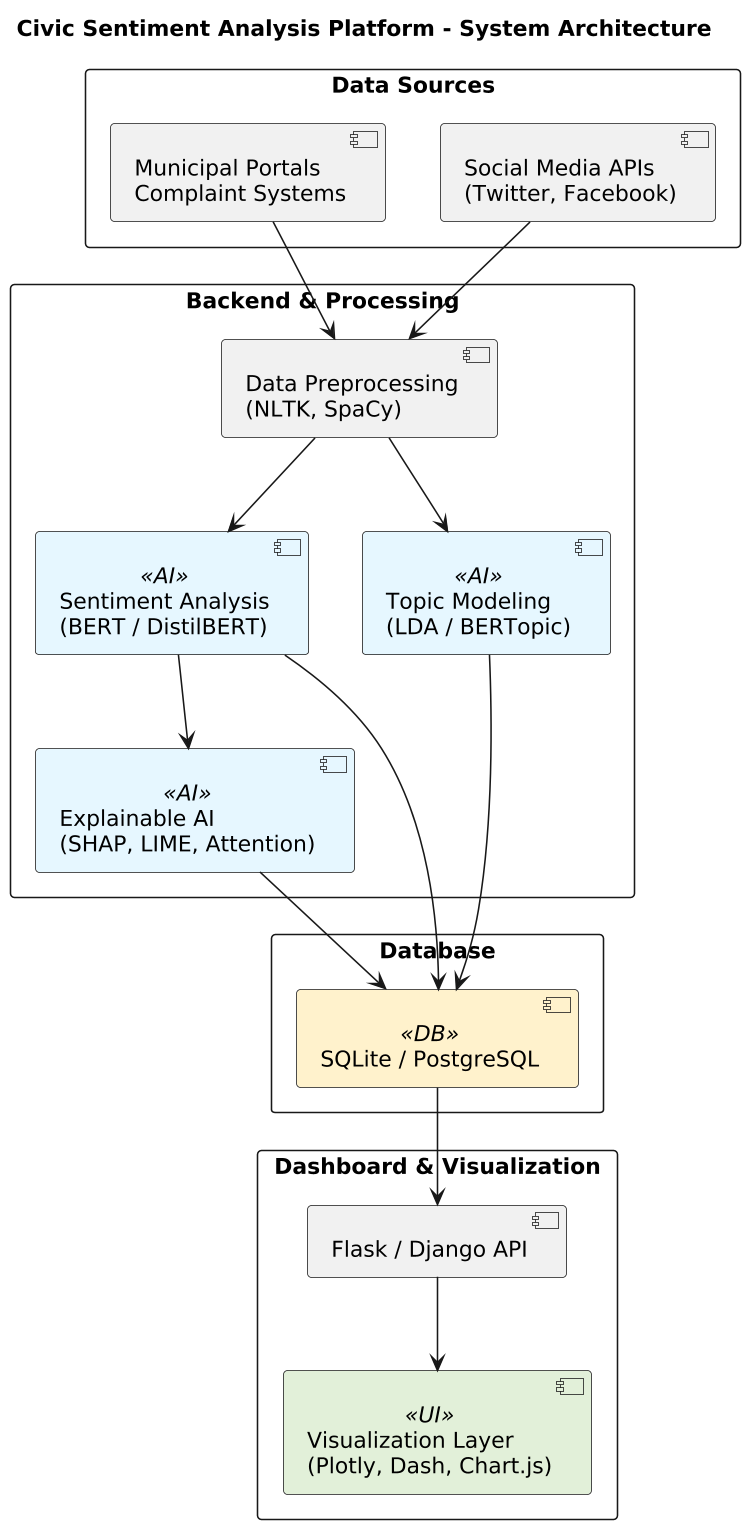

The diagram above was rendered by PlantUML. Its source (embedded in the PNG):
@startuml
skinparam dpi 150
skinparam backgroundColor #FFFFFF
skinparam component {
  BackgroundColor<<AI>> #E6F7FF
  BackgroundColor<<DB>> #FFF2CC
  BackgroundColor<<UI>> #E2F0D9
}

title Civic Sentiment Analysis Platform - System Architecture

rectangle "Data Sources" {
  component "Social Media APIs\n(Twitter, Facebook)" as SM
  component "Municipal Portals\nComplaint Systems" as MP
}

rectangle "Backend & Processing" {
  component "Data Preprocessing\n(NLTK, SpaCy)" as PRE
  component "Sentiment Analysis\n(BERT / DistilBERT)" <<AI>> as SA
  component "Explainable AI\n(SHAP, LIME, Attention)" <<AI>> as XAI
  component "Topic Modeling\n(LDA / BERTopic)" <<AI>> as TM
}

rectangle "Database" {
  component "SQLite / PostgreSQL" <<DB>> as DB
}

rectangle "Dashboard & Visualization" {
  component "Flask / Django API" as API
  component "Visualization Layer\n(Plotly, Dash, Chart.js)" <<UI>> as VIS
}

' connections
SM --> PRE
MP --> PRE
PRE --> SA
SA --> XAI
PRE --> TM
SA --> DB
TM --> DB
XAI --> DB
DB --> API
API --> VIS
@enduml